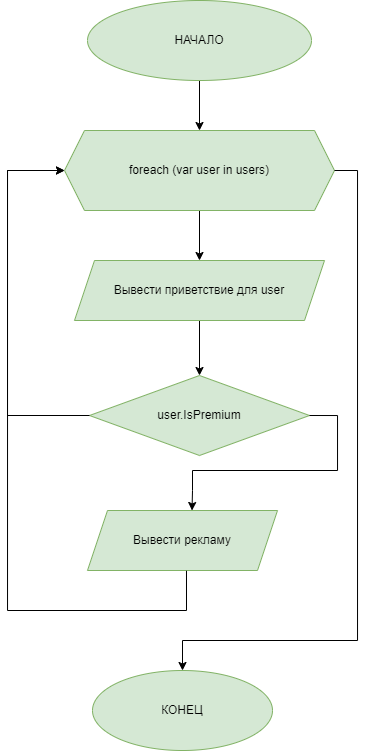

The diagram above was exported from draw.io. Its source (the exported page's mxGraphModel, read from the mxfile embedded in the PNG):
<mxGraphModel dx="795" dy="434" grid="1" gridSize="10" guides="1" tooltips="1" connect="1" arrows="1" fold="1" page="1" pageScale="1" pageWidth="827" pageHeight="1169" math="0" shadow="0">
  <root>
    <mxCell id="0" />
    <mxCell id="1" parent="0" />
    <mxCell id="2-NyPN1qFojDZBNasfBm-3" value="" style="edgeStyle=orthogonalEdgeStyle;rounded=0;orthogonalLoop=1;jettySize=auto;html=1;" edge="1" parent="1" source="2-NyPN1qFojDZBNasfBm-1" target="2-NyPN1qFojDZBNasfBm-2">
      <mxGeometry relative="1" as="geometry" />
    </mxCell>
    <mxCell id="2-NyPN1qFojDZBNasfBm-1" value="НАЧАЛО" style="ellipse;whiteSpace=wrap;html=1;fillColor=#d5e8d4;strokeColor=#82b366;" vertex="1" parent="1">
      <mxGeometry x="250" y="130" width="224" height="80" as="geometry" />
    </mxCell>
    <mxCell id="2-NyPN1qFojDZBNasfBm-5" value="" style="edgeStyle=orthogonalEdgeStyle;rounded=0;orthogonalLoop=1;jettySize=auto;html=1;" edge="1" parent="1" source="2-NyPN1qFojDZBNasfBm-2" target="2-NyPN1qFojDZBNasfBm-4">
      <mxGeometry relative="1" as="geometry" />
    </mxCell>
    <mxCell id="2-NyPN1qFojDZBNasfBm-2" value="foreach (var user in users)" style="shape=hexagon;perimeter=hexagonPerimeter2;whiteSpace=wrap;html=1;fixedSize=1;fillColor=#d5e8d4;strokeColor=#82b366;" vertex="1" parent="1">
      <mxGeometry x="227" y="260" width="270" height="80" as="geometry" />
    </mxCell>
    <mxCell id="2-NyPN1qFojDZBNasfBm-8" value="" style="edgeStyle=orthogonalEdgeStyle;rounded=0;orthogonalLoop=1;jettySize=auto;html=1;" edge="1" parent="1" source="2-NyPN1qFojDZBNasfBm-4" target="2-NyPN1qFojDZBNasfBm-6">
      <mxGeometry relative="1" as="geometry" />
    </mxCell>
    <mxCell id="2-NyPN1qFojDZBNasfBm-4" value="Вывести приветствие для user" style="shape=parallelogram;perimeter=parallelogramPerimeter;whiteSpace=wrap;html=1;fixedSize=1;fillColor=#d5e8d4;strokeColor=#82b366;" vertex="1" parent="1">
      <mxGeometry x="237" y="390" width="250" height="60" as="geometry" />
    </mxCell>
    <mxCell id="2-NyPN1qFojDZBNasfBm-6" value="user.IsPremium" style="rhombus;whiteSpace=wrap;html=1;fillColor=#d5e8d4;strokeColor=#82b366;" vertex="1" parent="1">
      <mxGeometry x="252" y="505" width="220" height="80" as="geometry" />
    </mxCell>
    <mxCell id="2-NyPN1qFojDZBNasfBm-17" value="" style="endArrow=classic;html=1;rounded=0;edgeStyle=elbowEdgeStyle;exitX=0;exitY=0.5;exitDx=0;exitDy=0;" edge="1" parent="1" source="2-NyPN1qFojDZBNasfBm-6" target="2-NyPN1qFojDZBNasfBm-2">
      <mxGeometry width="50" height="50" relative="1" as="geometry">
        <mxPoint x="320" y="480" as="sourcePoint" />
        <mxPoint x="370" y="430" as="targetPoint" />
        <Array as="points">
          <mxPoint x="170" y="430" />
        </Array>
      </mxGeometry>
    </mxCell>
    <mxCell id="2-NyPN1qFojDZBNasfBm-18" value="Вывести рекламу" style="shape=parallelogram;perimeter=parallelogramPerimeter;whiteSpace=wrap;html=1;fixedSize=1;fillColor=#d5e8d4;strokeColor=#82b366;" vertex="1" parent="1">
      <mxGeometry x="250" y="640" width="190" height="60" as="geometry" />
    </mxCell>
    <mxCell id="2-NyPN1qFojDZBNasfBm-20" value="" style="endArrow=classic;html=1;rounded=0;edgeStyle=orthogonalEdgeStyle;entryX=0.55;entryY=0;entryDx=0;entryDy=0;entryPerimeter=0;exitX=1;exitY=0.5;exitDx=0;exitDy=0;" edge="1" parent="1" source="2-NyPN1qFojDZBNasfBm-6" target="2-NyPN1qFojDZBNasfBm-18">
      <mxGeometry width="50" height="50" relative="1" as="geometry">
        <mxPoint x="480" y="550" as="sourcePoint" />
        <mxPoint x="370" y="540" as="targetPoint" />
        <Array as="points">
          <mxPoint x="500" y="545" />
          <mxPoint x="500" y="600" />
          <mxPoint x="355" y="600" />
          <mxPoint x="355" y="620" />
        </Array>
      </mxGeometry>
    </mxCell>
    <mxCell id="2-NyPN1qFojDZBNasfBm-21" value="" style="endArrow=classic;html=1;rounded=0;edgeStyle=orthogonalEdgeStyle;exitX=0.521;exitY=1.005;exitDx=0;exitDy=0;entryX=0;entryY=0.5;entryDx=0;entryDy=0;exitPerimeter=0;" edge="1" parent="1" source="2-NyPN1qFojDZBNasfBm-18" target="2-NyPN1qFojDZBNasfBm-2">
      <mxGeometry width="50" height="50" relative="1" as="geometry">
        <mxPoint x="355" y="750" as="sourcePoint" />
        <mxPoint x="237" y="350" as="targetPoint" />
        <Array as="points">
          <mxPoint x="349" y="740" />
          <mxPoint x="170" y="740" />
          <mxPoint x="170" y="300" />
        </Array>
      </mxGeometry>
    </mxCell>
    <mxCell id="2-NyPN1qFojDZBNasfBm-22" value="КОНЕЦ" style="ellipse;whiteSpace=wrap;html=1;fillColor=#d5e8d4;strokeColor=#82b366;" vertex="1" parent="1">
      <mxGeometry x="255" y="800" width="180" height="80" as="geometry" />
    </mxCell>
    <mxCell id="2-NyPN1qFojDZBNasfBm-23" value="" style="endArrow=classic;html=1;rounded=0;edgeStyle=orthogonalEdgeStyle;exitX=1;exitY=0.5;exitDx=0;exitDy=0;entryX=0.5;entryY=0;entryDx=0;entryDy=0;" edge="1" parent="1" source="2-NyPN1qFojDZBNasfBm-2" target="2-NyPN1qFojDZBNasfBm-22">
      <mxGeometry width="50" height="50" relative="1" as="geometry">
        <mxPoint x="320" y="490" as="sourcePoint" />
        <mxPoint x="370" y="440" as="targetPoint" />
        <Array as="points">
          <mxPoint x="520" y="300" />
          <mxPoint x="520" y="770" />
          <mxPoint x="345" y="770" />
        </Array>
      </mxGeometry>
    </mxCell>
  </root>
</mxGraphModel>